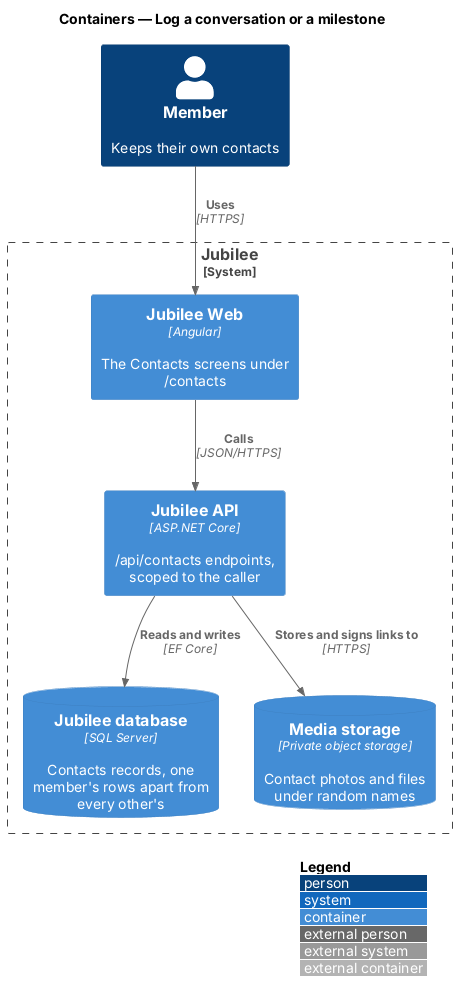

The diagram above was rendered by PlantUML. Its source (embedded in the PNG):
@startuml
!include <C4/C4_Container>
LAYOUT_WITH_LEGEND()
title Containers — Log a conversation or a milestone

Person(member, "Member", "Keeps their own contacts")
System_Boundary(jubilee, "Jubilee") {
  Container(web, "Jubilee Web", "Angular", "The Contacts screens under /contacts")
  
  Container(api, "Jubilee API", "ASP.NET Core", "/api/contacts endpoints, scoped to the caller")
  
  ContainerDb(db, "Jubilee database", "SQL Server", "Contacts records, one member's rows apart from every other's")
  ContainerDb(media, "Media storage", "Private object storage", "Contact photos and files under random names")
  
}
Rel(member, web, "Uses", "HTTPS")
Rel(web, api, "Calls", "JSON/HTTPS")
Rel(api, db, "Reads and writes", "EF Core")


Rel(api, media, "Stores and signs links to", "HTTPS")
@enduml